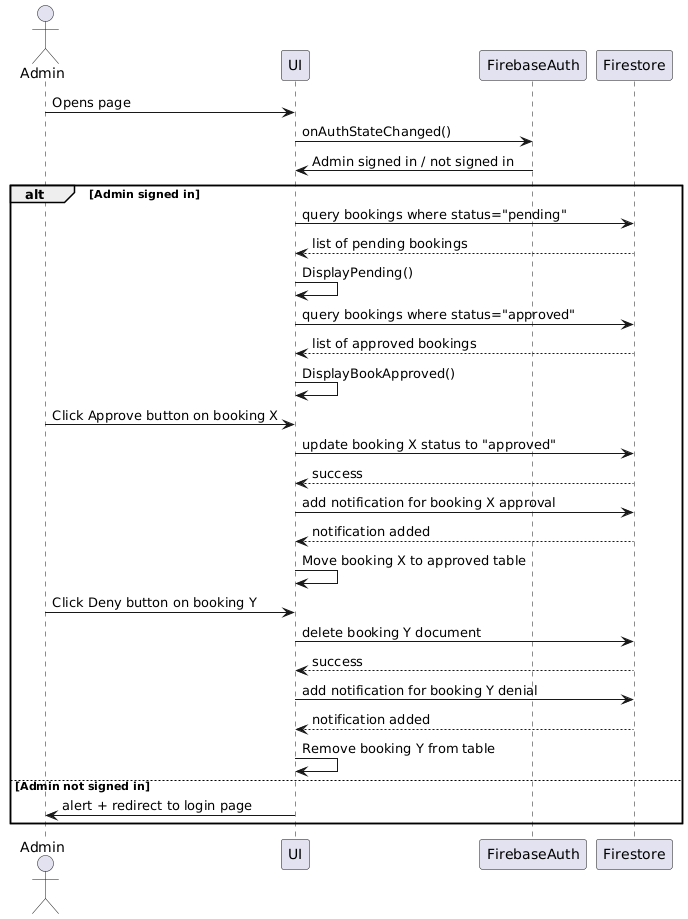

The diagram above was rendered by PlantUML. Its source (embedded in the PNG):
@startuml
actor Admin
participant UI
participant FirebaseAuth
participant Firestore

Admin -> UI: Opens page
UI -> FirebaseAuth: onAuthStateChanged()
FirebaseAuth -> UI: Admin signed in / not signed in
alt Admin signed in
    UI -> Firestore: query bookings where status="pending"
    Firestore --> UI: list of pending bookings
    UI -> UI: DisplayPending()

    UI -> Firestore: query bookings where status="approved"
    Firestore --> UI: list of approved bookings
    UI -> UI: DisplayBookApproved()

    Admin -> UI: Click Approve button on booking X
    UI -> Firestore: update booking X status to "approved"
    Firestore --> UI: success
    UI -> Firestore: add notification for booking X approval
    Firestore --> UI: notification added
    UI -> UI: Move booking X to approved table

    Admin -> UI: Click Deny button on booking Y
    UI -> Firestore: delete booking Y document
    Firestore --> UI: success
    UI -> Firestore: add notification for booking Y denial
    Firestore --> UI: notification added
    UI -> UI: Remove booking Y from table
else Admin not signed in
    UI -> Admin: alert + redirect to login page
end
@enduml